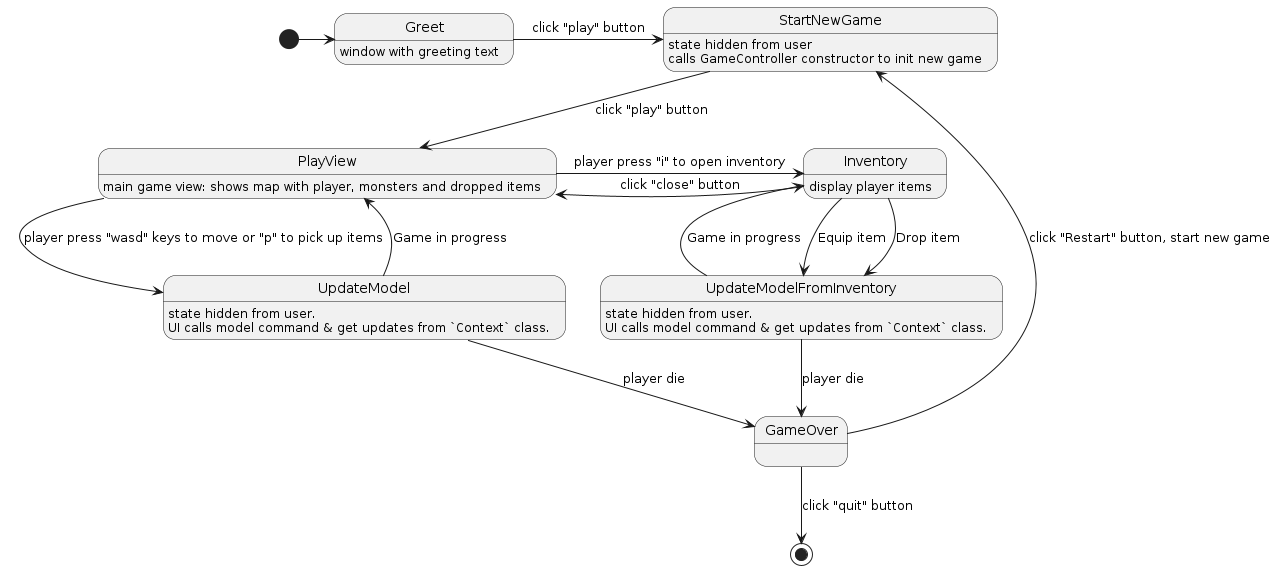

The diagram above was rendered by PlantUML. Its source (embedded in the PNG):
@startuml

[*] -> Greet
Greet : window with greeting text
Greet -> StartNewGame : click "play" button
StartNewGame: state hidden from user
StartNewGame: calls GameController constructor to init new game
StartNewGame --> PlayView : click "play" button

PlayView --> UpdateModel : player press "wasd" keys to move or "p" to pick up items
PlayView : main game view: shows map with player, monsters and dropped items
PlayView -> Inventory: player press "i" to open inventory

UpdateModel: state hidden from user.
UpdateModel: UI calls model command & get updates from `Context` class.
UpdateModel --> PlayView : Game in progress
UpdateModel --> GameOver : player die

Inventory: display player items
Inventory -> PlayView: click "close" button

Inventory --> UpdateModelFromInventory : Equip item
Inventory --> UpdateModelFromInventory: Drop item
UpdateModelFromInventory: state hidden from user.
UpdateModelFromInventory: UI calls model command & get updates from `Context` class.

UpdateModelFromInventory --> Inventory: Game in progress
UpdateModelFromInventory --> GameOver: player die
GameOver --> [*]: click "quit" button
GameOver -up-> StartNewGame: click "Restart" button, start new game

@enduml